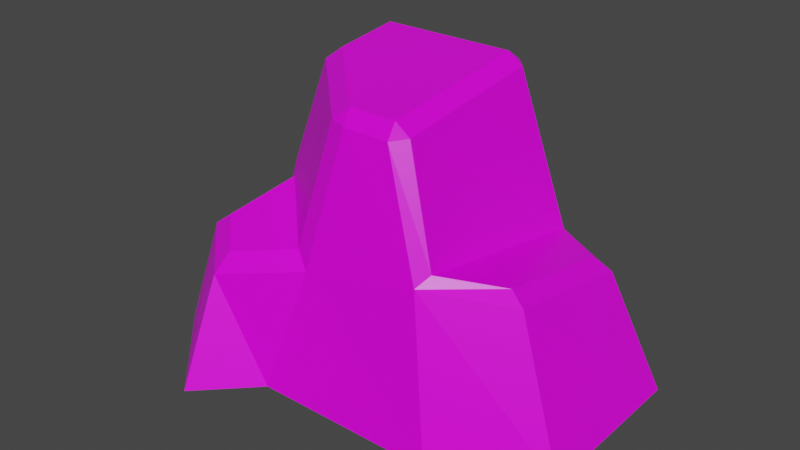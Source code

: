 # Source: Rocher.blend  (saved by Blender 2.90.8; exported with 4.5.12 LTS)
import bpy
from mathutils import Matrix  # noqa: F401  (used for matrix-valued properties, if any)

bpy.ops.wm.read_factory_settings(use_empty=True)
scene = bpy.context.scene
scene.name = 'Scene'

# ---- collections
col_collection = bpy.data.collections.new('Collection'); scene.collection.children.link(col_collection)

# ---- images (referenced by path relative to the original .blend; pixels are not part of the script)
import os
ASSET_DIR = os.environ.get("B2B_ASSET_DIR", "")  # directory of the original .blend (textures are referenced by path, not embedded)
HERE = os.path.dirname(os.path.abspath(__file__))  # packed textures are extracted next to this script under _unpacked/

def load_image(name, relpath, width, height, colorspace="sRGB"):
    """Load a texture the original file referenced (path relative to the .blend, or extracted next to this script)."""
    p = next((c for c in (os.path.join(HERE, relpath), os.path.join(ASSET_DIR, relpath)) if relpath and os.path.exists(c)), "")
    if p:
        img = bpy.data.images.load(p, check_existing=True)
        img.name = name
    else:  # same state as the original file: an image datablock whose file is absent (Cycles renders it pink)
        img = bpy.data.images.new(name, width, height)
        img.source = "FILE"
        img.filepath = "//" + (relpath or name)
    img.colorspace_settings.name = colorspace
    return img
img_palette_sga_4x_png = load_image('Palette_SGA@4x.png', 'Palette_SGA@4x.png', 1024, 1024, 'sRGB')

# ---- materials (node trees are filled in below, after node groups)
mat_material = bpy.data.materials.new('Material')
mat_material.alpha_threshold = 0.0
mat_material.use_transparent_shadow = False
mat_material.line_color = (0.0, 0.0, 0.0, 1.0)

# ---- material node trees
mat_material.use_nodes = True; mat_material.node_tree.nodes.clear()
_N = mat_material.node_tree.nodes; _L = mat_material.node_tree.links
n0 = _N.new('ShaderNodeOutputMaterial'); n0.name = 'Material Output'; n0.location = (300, 300)
n1 = _N.new('ShaderNodeBsdfPrincipled'); n1.name = 'Principled BSDF'; n1.location = (10, 300)
n1.distribution = 'GGX'
n1.subsurface_method = 'BURLEY'
n1.inputs[2].default_value = 0.4
n1.inputs[3].default_value = 1.45
n1.inputs[27].default_value = (0.0, 0.0, 0.0, 1.0)
n1.inputs[28].default_value = 1.0
n2 = _N.new('ShaderNodeTexImage'); n2.name = 'Image Texture'; n2.location = (-327, 137)
n2.image = img_palette_sga_4x_png
_L.new(n1.outputs[0], n0.inputs[0])
_L.new(n2.outputs[0], n1.inputs[0])
n0.is_active_output = True

# ---- world
world_world = bpy.data.worlds.new('World'); scene.world = world_world
world_world.use_nodes = True; world_world.node_tree.nodes.clear()
_N = world_world.node_tree.nodes; _L = world_world.node_tree.links
n0 = _N.new('ShaderNodeOutputWorld'); n0.name = 'World Output'; n0.location = (300, 300)
n1 = _N.new('ShaderNodeBackground'); n1.name = 'Background'; n1.location = (10, 300)
n1.inputs[0].default_value = (0.05088, 0.05088, 0.05088, 1.0)
_L.new(n1.outputs[0], n0.inputs[0])
n0.is_active_output = True
world_world.color = (0.05088, 0.05088, 0.05088)
world_world.use_sun_shadow = False
world_world.sun_shadow_jitter_overblur = 0.0

# ---- meshes
me_cube = bpy.data.meshes.new('Cube')
me_cube.from_pydata([(1.0, 1.0, -0.9952), (1.0, -1.0, -0.9972), (-1.385, -0.6989, -1.004), (1.687, 0.607, -0.9935), (1.687, -0.607, -0.9947), (-0.3137, -1.0, -1.001), (-1.0, -0.3137, -1.003), (-0.6989, -1.385, -1.003), (0.5263, 0.5663, 0.9855), (0.4409, 0.6548, 0.9934), (0.4222, 0.5607, 1.066), (0.4222, -0.5606, 0.9321), (0.4493, -0.6608, 0.8407), (0.5383, -0.5663, 0.8542), (-0.5646, 0.5607, 1.066), (-0.577, 0.6573, 0.9938), (-0.6609, 0.5738, 0.9871), (-1.0, 0.9155, -1.001), (-0.9154, 1.0, -1.001), (-0.6658, -0.9325, -0.1372), (-0.6884, -1.059, -0.2603), (0.824, 0.7197, -0.1342), (0.7763, 0.8311, -0.2474), (-0.9474, -0.661, -0.06221), (-1.074, -0.6785, -0.1589), (0.7799, -0.8221, 0.06996), (0.824, -0.7193, 0.1344), (-0.824, 0.7374, 0.01234), (-0.7408, 0.8234, -0.007646), (1.207, 0.4553, -0.09927), (1.326, 0.5006, -0.1885), (1.207, -0.46, 0.07159), (1.32, -0.5017, -0.004383), (-0.5646, 0.07239, 1.008), (-0.6647, 0.01856, 0.9215), (0.1081, -0.6591, 0.8403), (0.07285, -0.5606, 0.9321), (-0.03778, -0.5988, 0.8464), (-0.8373, -0.1782, 0.05501), (-0.76, -0.2288, 0.1242), (-0.8078, -0.1482, 0.2208), (-0.824, -0.08464, 0.1295), (-0.07058, -0.8415, -0.1137), (-0.1995, -0.7691, -0.02499)], [], [(5, 42, 20, 7), (28, 15, 9, 22), (41, 40, 34, 16, 27), (3, 30, 32, 4), (10, 14, 33, 36, 11), (25, 12, 35, 42), (6, 38, 41, 27, 17), (38, 6, 2, 24), (18, 28, 22, 0), (43, 39, 23, 19), (43, 37, 34, 40, 39), (1, 25, 42, 5), (21, 26, 31, 29), (1, 0, 3, 4), (25, 1, 4, 32), (17, 18, 0, 1, 5, 6), (6, 5, 7, 2), (0, 22, 30, 3), (7, 20, 24, 2), (8, 9, 10), (11, 12, 13), (14, 15, 16), (35, 36, 37), (38, 39, 40, 41), (20, 42, 43, 19), (28, 18, 17, 27), (10, 11, 13, 8), (23, 39, 38, 24), (14, 10, 9, 15), (8, 21, 22, 9), (12, 25, 26, 13), (15, 28, 27, 16), (24, 20, 19, 23), (29, 31, 32, 30), (25, 32, 31, 26), (30, 22, 21, 29), (42, 35, 37, 43), (36, 33, 34, 37), (33, 14, 16, 34), (11, 36, 35, 12), (21, 8, 13, 26)])
_uv = me_cube.uv_layers.new(name='UVMap')
_uv.uv.foreach_set('vector', [0.5823, 0.5839, 0.5873, 0.6222, 0.5802, 0.6187, 0.5722, 0.5839, 0.4538, 0.8259, 0.4495, 0.8647, 0.4495, 0.865, 0.4542, 0.8223, 0.4266, 0.9296, 0.425, 0.9335, 0.4287, 0.9676, 0.4432, 0.9683, 0.4474, 0.9296, 0.4439, 0.8879, 0.4414, 0.9252, 0.4149, 0.9259, 0.4123, 0.8879, 0.6022, 0.6169, 0.6022, 0.6169, 0.5894, 0.6169, 0.5728, 0.6169, 0.5728, 0.6169, 0.5865, 0.6225, 0.591, 0.6637, 0.591, 0.6641, 0.5864, 0.6219, 0.42, 0.8876, 0.4242, 0.9265, 0.4266, 0.9296, 0.4474, 0.9296, 0.452, 0.8876, 0.4284, 0.8227, 0.4241, 0.7839, 0.4141, 0.7838, 0.4144, 0.8193, 0.4584, 0.7839, 0.4538, 0.8259, 0.4543, 0.821, 0.4584, 0.7842, 0.5676, 0.6008, 0.5822, 0.6008, 0.5701, 0.5997, 0.5628, 0.5997, 0.4083, 0.9296, 0.4124, 0.9679, 0.4287, 0.9676, 0.425, 0.9335, 0.4229, 0.9296, 0.5823, 0.5841, 0.5866, 0.6233, 0.5865, 0.6223, 0.5823, 0.5839, 0.6065, 0.6008, 0.5684, 0.6008, 0.5753, 0.6006, 0.5996, 0.6006, 0.4021, 0.8878, 0.4542, 0.8879, 0.4439, 0.8879, 0.4123, 0.8879, 0.5859, 0.6231, 0.5823, 0.5841, 0.5925, 0.5842, 0.5951, 0.6222, 0.452, 0.8876, 0.4542, 0.8876, 0.4542, 0.8879, 0.4021, 0.8878, 0.4021, 0.8876, 0.42, 0.8876, 0.42, 0.8876, 0.4021, 0.8876, 0.392, 0.8876, 0.4099, 0.8875, 0.4584, 0.7842, 0.455, 0.8219, 0.4456, 0.8215, 0.4481, 0.7842, 0.392, 0.8876, 0.4, 0.9224, 0.4102, 0.923, 0.4099, 0.8875, 0.6021, 0.6169, 0.6044, 0.6169, 0.6022, 0.6169, 0.5728, 0.6169, 0.5706, 0.6169, 0.5724, 0.6169, 0.4429, 0.9722, 0.4453, 0.9689, 0.4429, 0.9716, 0.4098, 0.969, 0.4119, 0.9716, 0.4127, 0.9716, 0.4242, 0.9265, 0.4245, 0.9291, 0.4247, 0.9296, 0.4266, 0.9296, 0.5802, 0.6187, 0.5873, 0.6222, 0.5865, 0.6257, 0.5816, 0.623, 0.4496, 0.9296, 0.4541, 0.8882, 0.452, 0.8876, 0.4474, 0.9296, 0.6022, 0.6169, 0.5728, 0.6169, 0.5724, 0.6169, 0.6021, 0.6169, 0.4157, 0.823, 0.4279, 0.8257, 0.4284, 0.8227, 0.4144, 0.8193, 0.6022, 0.6169, 0.6022, 0.6169, 0.6044, 0.6169, 0.6044, 0.6169, 0.443, 0.9686, 0.4472, 0.9296, 0.4496, 0.9296, 0.4452, 0.9694, 0.591, 0.6637, 0.5865, 0.6225, 0.5869, 0.626, 0.5911, 0.665, 0.4453, 0.9689, 0.4496, 0.9298, 0.4474, 0.9296, 0.4432, 0.9683, 0.4102, 0.923, 0.4, 0.9224, 0.4019, 0.9264, 0.4092, 0.9264, 0.4402, 0.9289, 0.416, 0.9289, 0.4149, 0.9259, 0.4414, 0.9252, 0.5859, 0.6231, 0.5951, 0.6222, 0.5946, 0.6253, 0.5876, 0.6259, 0.4456, 0.8215, 0.455, 0.8219, 0.453, 0.8258, 0.446, 0.8253, 0.4067, 0.9296, 0.4109, 0.9686, 0.4124, 0.9679, 0.4083, 0.9296, 0.4119, 0.9716, 0.4285, 0.9716, 0.4287, 0.9676, 0.4124, 0.9679, 0.43, 0.9716, 0.4428, 0.9716, 0.4432, 0.9683, 0.4287, 0.9676, 0.5728, 0.6169, 0.5728, 0.6169, 0.5706, 0.6169, 0.5706, 0.6169, 0.4472, 0.9296, 0.443, 0.9686, 0.4132, 0.9677, 0.409, 0.9296])
me_cube.materials.append(mat_material)
me_cube.use_remesh_preserve_volume = False
me_cube.use_remesh_preserve_attributes = False
me_cube.use_mirror_vertex_groups = False
me_cube.update()

# ---- objects
ob_cube = bpy.data.objects.new('Cube', me_cube)

# ---- transforms, parenting, visibility, modifiers, constraints
ob_cube.location = (0.0, 0.0, 0.0)
ob_cube.lock_rotations_4d = False
ob_cube.empty_display_type = 'ARROWS'
ob_cube.lineart.crease_threshold = 0.0

# ---- collection membership
col_collection.objects.link(ob_cube)

# ---- scene / render settings (as saved in the file)
scene.frame_start = 1; scene.frame_end = 250; scene.frame_set(1)
scene.render.engine = 'BLENDER_EEVEE_NEXT'
scene.cycles.use_denoising = False
scene.cycles.samples = 128
scene.cycles.sampling_pattern = 'TABULATED_SOBOL'
scene.cycles.use_adaptive_sampling = False
scene.cycles.use_light_tree = False
scene.view_settings.view_transform = 'Filmic'
bpy.context.view_layer.update()

# ---- added for rendering (the .blend has no active camera and no usable light): camera, sun
cam_auto = bpy.data.cameras.new('AutoCamera')
cam_auto.lens = 50.0
cam_auto.sensor_width = 36.0
cam_auto.clip_end = 1000.0
ob_auto_camera = bpy.data.objects.new('AutoCamera', cam_auto)
scene.collection.objects.link(ob_auto_camera)
ob_auto_camera.location = (4.22756, -5.08457, 3.29233)
ob_auto_camera.rotation_euler = (1.09748, -7.21219e-08, 0.694738)
scene.camera = ob_auto_camera
light_auto_sun = bpy.data.lights.new('AutoSun', 'SUN')
light_auto_sun.energy = 3.0
light_auto_sun.angle = 0.0523599
ob_auto_sun = bpy.data.objects.new('AutoSun', light_auto_sun)
scene.collection.objects.link(ob_auto_sun)
ob_auto_sun.rotation_euler = (0.872665, 0.174533, 0.523599)
bpy.context.view_layer.update()
